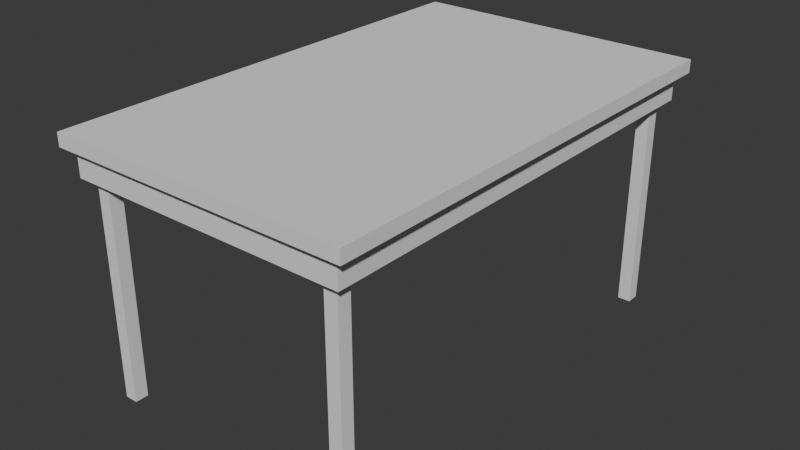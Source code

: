 # Source: Mesa.blend  (saved by Blender 5.0.119; exported with 4.5.12 LTS)
import bpy
from mathutils import Matrix  # noqa: F401  (used for matrix-valued properties, if any)

bpy.ops.wm.read_factory_settings(use_empty=True)
scene = bpy.context.scene
scene.name = 'Scene'

# ---- collections
col_fotos = bpy.data.collections.new('Fotos'); scene.collection.children.link(col_fotos)

# ---- world
world_world = bpy.data.worlds.new('World'); scene.world = world_world
world_world.use_nodes = True; world_world.node_tree.nodes.clear()
_N = world_world.node_tree.nodes; _L = world_world.node_tree.links
n0 = _N.new('ShaderNodeOutputWorld'); n0.name = 'World Output'; n0.location = (200, 100)
n1 = _N.new('ShaderNodeBackground'); n1.name = 'Background'; n1.location = (-200, 100)
n1.inputs[0].default_value = (0.05088, 0.05088, 0.05088, 1.0)
_L.new(n1.outputs[0], n0.inputs[0])
n0.is_active_output = True
world_world.color = (0.05088, 0.05088, 0.05088)
world_world.sun_shadow_jitter_overblur = 0.0

# ---- meshes
me_cube_006 = bpy.data.meshes.new('Cube.006')
me_cube_006.from_pydata([(-1.0, -1.0, -1.0), (-1.0, -1.0, 1.0), (-1.0, 1.0, -1.0), (-1.0, 1.0, 1.0), (1.0, -1.0, -1.0), (1.0, -1.0, 1.0), (1.0, 1.0, -1.0), (1.0, 1.0, 1.0), (0.7802, 0.8707, -38.02), (0.7802, 0.9255, -38.02), (0.8658, 0.8707, -38.02), (0.8658, 0.9255, -38.02), (0.7802, -0.9279, -38.02), (0.7802, -0.8732, -38.02), (0.8658, -0.9279, -38.02), (0.8658, -0.8732, -38.02), (-0.872, 0.8707, -38.02), (-0.872, 0.9255, -38.02), (-0.7864, 0.8707, -38.02), (-0.7864, 0.9255, -38.02), (-0.872, -0.926, -38.02), (-0.872, -0.8712, -38.02), (-0.7864, -0.926, -38.02), (-0.7864, -0.8712, -38.02), (0.7802, 0.8707, -1.035), (0.7802, 0.9255, -1.035), (0.8658, 0.9255, -1.035), (0.8658, 0.8707, -1.035), (0.7802, -0.9279, -1.035), (0.7802, -0.8732, -1.035), (0.8658, -0.8732, -1.035), (0.8658, -0.9279, -1.035), (-0.872, 0.8707, -1.035), (-0.872, 0.9255, -1.035), (-0.7864, 0.9255, -1.035), (-0.7864, 0.8707, -1.035), (-0.872, -0.926, -1.035), (-0.872, -0.8712, -1.035), (-0.7864, -0.8712, -1.035), (-0.7864, -0.926, -1.035)], [], [(0, 1, 3, 2), (2, 3, 7, 6), (6, 7, 5, 4), (4, 5, 1, 0), (2, 6, 4, 0), (7, 3, 1, 5), (9, 25, 26, 11), (11, 26, 27, 10), (10, 27, 24, 8), (16, 32, 33, 17), (9, 11, 10, 8), (13, 29, 30, 15), (15, 30, 31, 14), (14, 31, 28, 12), (8, 24, 25, 9), (13, 15, 14, 12), (22, 39, 36, 20), (17, 33, 34, 19), (19, 34, 35, 18), (18, 35, 32, 16), (17, 19, 18, 16), (21, 37, 38, 23), (23, 38, 39, 22), (12, 28, 29, 13), (21, 23, 22, 20), (26, 25, 24, 27), (30, 29, 28, 31), (34, 33, 32, 35), (38, 37, 36, 39), (20, 36, 37, 21)])
_uv = me_cube_006.uv_layers.new(name='UVMap')
_uv.uv.foreach_set('vector', [0.375, 0.0, 0.625, 0.0, 0.625, 0.25, 0.375, 0.25, 0.375, 0.25, 0.625, 0.25, 0.625, 0.5, 0.375, 0.5, 0.375, 0.5, 0.625, 0.5, 0.625, 0.75, 0.375, 0.75, 0.375, 0.75, 0.625, 0.75, 0.625, 1.0, 0.375, 1.0, 0.125, 0.5, 0.375, 0.5, 0.375, 0.75, 0.125, 0.75, 0.625, 0.5, 0.875, 0.5, 0.875, 0.75, 0.625, 0.75, 0.375, 0.25, 0.625, 0.25, 0.625, 0.5, 0.375, 0.5, 0.375, 0.5, 0.625, 0.5, 0.625, 0.75, 0.375, 0.75, 0.375, 0.75, 0.625, 0.75, 0.625, 1.0, 0.375, 1.0, 0.375, 0.0, 0.625, 0.0, 0.625, 0.25, 0.375, 0.25, 0.125, 0.5, 0.375, 0.5, 0.375, 0.75, 0.125, 0.75, 0.375, 0.25, 0.625, 0.25, 0.625, 0.5, 0.375, 0.5, 0.375, 0.5, 0.625, 0.5, 0.625, 0.75, 0.375, 0.75, 0.375, 0.75, 0.625, 0.75, 0.625, 1.0, 0.375, 1.0, 0.375, 0.0, 0.625, 0.0, 0.625, 0.25, 0.375, 0.25, 0.125, 0.5, 0.375, 0.5, 0.375, 0.75, 0.125, 0.75, 0.375, 0.75, 0.625, 0.75, 0.625, 1.0, 0.375, 1.0, 0.375, 0.25, 0.625, 0.25, 0.625, 0.5, 0.375, 0.5, 0.375, 0.5, 0.625, 0.5, 0.625, 0.75, 0.375, 0.75, 0.375, 0.75, 0.625, 0.75, 0.625, 1.0, 0.375, 1.0, 0.125, 0.5, 0.375, 0.5, 0.375, 0.75, 0.125, 0.75, 0.375, 0.25, 0.625, 0.25, 0.625, 0.5, 0.375, 0.5, 0.375, 0.5, 0.625, 0.5, 0.625, 0.75, 0.375, 0.75, 0.375, 0.0, 0.625, 0.0, 0.625, 0.25, 0.375, 0.25, 0.125, 0.5, 0.375, 0.5, 0.375, 0.75, 0.125, 0.75, 0.625, 0.5, 0.875, 0.5, 0.875, 0.75, 0.625, 0.75, 0.625, 0.5, 0.875, 0.5, 0.875, 0.75, 0.625, 0.75, 0.625, 0.5, 0.875, 0.5, 0.875, 0.75, 0.625, 0.75, 0.625, 0.5, 0.875, 0.5, 0.875, 0.75, 0.625, 0.75, 0.375, 0.0, 0.625, 0.0, 0.625, 0.25, 0.375, 0.25])
me_cube_006.update()
me_cube_005 = bpy.data.meshes.new('Cube.005')
me_cube_005.from_pydata([(-0.9547, -0.9547, -1.0), (-1.0, -1.0, 1.0), (-0.9547, 0.9547, -1.0), (-1.0, 1.0, 1.0), (0.9547, -0.9547, -1.0), (1.0, -1.0, 1.0), (0.9547, 0.9547, -1.0), (1.0, 1.0, 1.0), (-1.0, 1.0, -1.0), (-1.0, -1.0, -1.0), (1.0, 1.0, -1.0), (1.0, -1.0, -1.0), (-0.9547, 0.9547, -1.0), (-0.9547, -0.9547, -1.0), (0.9547, 0.9547, -1.0), (0.9547, -0.9547, -1.0), (-0.9547, 0.9547, -1.0), (-0.9547, -0.9547, -1.0), (0.9547, 0.9547, -1.0), (0.9547, -0.9547, -1.0), (-0.9547, 0.9547, 0.6793), (-0.9547, -0.9547, 0.6793), (0.9547, 0.9547, 0.6793), (0.9547, -0.9547, 0.6793)], [], [(9, 1, 3, 8), (8, 3, 7, 10), (10, 7, 5, 11), (11, 5, 1, 9), (6, 4, 15, 14), (7, 3, 1, 5), (2, 0, 9, 8), (6, 2, 8, 10), (4, 6, 10, 11), (0, 4, 11, 9), (13, 12, 16, 17), (0, 2, 12, 13), (4, 0, 13, 15), (2, 6, 14, 12), (19, 17, 21, 23), (15, 13, 17, 19), (12, 14, 18, 16), (14, 15, 19, 18), (20, 22, 23, 21), (16, 18, 22, 20), (18, 19, 23, 22), (17, 16, 20, 21)])
_uv = me_cube_005.uv_layers.new(name='UVMap')
_uv.uv.foreach_set('vector', [0.375, 0.0, 0.625, 0.0, 0.625, 0.25, 0.375, 0.25, 0.375, 0.25, 0.625, 0.25, 0.625, 0.5, 0.375, 0.5, 0.375, 0.5, 0.625, 0.5, 0.625, 0.75, 0.375, 0.75, 0.375, 0.75, 0.625, 0.75, 0.625, 1.0, 0.375, 1.0, 0.3693, 0.5057, 0.3693, 0.7443, 0.3693, 0.7443, 0.3693, 0.5057, 0.625, 0.5, 0.875, 0.5, 0.875, 0.75, 0.625, 0.75, 0.1307, 0.5057, 0.1307, 0.7443, 0.125, 0.75, 0.125, 0.5, 0.3693, 0.5057, 0.1307, 0.5057, 0.125, 0.5, 0.375, 0.5, 0.3693, 0.7443, 0.3693, 0.5057, 0.375, 0.5, 0.375, 0.75, 0.1307, 0.7443, 0.3693, 0.7443, 0.375, 0.75, 0.125, 0.75, 0.1307, 0.7443, 0.1307, 0.5057, 0.1307, 0.5057, 0.1307, 0.7443, 0.1307, 0.7443, 0.1307, 0.5057, 0.1307, 0.5057, 0.1307, 0.7443, 0.3693, 0.7443, 0.1307, 0.7443, 0.1307, 0.7443, 0.3693, 0.7443, 0.1307, 0.5057, 0.3693, 0.5057, 0.3693, 0.5057, 0.1307, 0.5057, 0.3693, 0.7443, 0.1307, 0.7443, 0.1307, 0.7443, 0.3693, 0.7443, 0.3693, 0.7443, 0.1307, 0.7443, 0.1307, 0.7443, 0.3693, 0.7443, 0.1307, 0.5057, 0.3693, 0.5057, 0.3693, 0.5057, 0.1307, 0.5057, 0.3693, 0.5057, 0.3693, 0.7443, 0.3693, 0.7443, 0.3693, 0.5057, 0.1307, 0.5057, 0.3693, 0.5057, 0.3693, 0.7443, 0.1307, 0.7443, 0.1307, 0.5057, 0.3693, 0.5057, 0.3693, 0.5057, 0.1307, 0.5057, 0.3693, 0.5057, 0.3693, 0.7443, 0.3693, 0.7443, 0.3693, 0.5057, 0.1307, 0.7443, 0.1307, 0.5057, 0.1307, 0.5057, 0.1307, 0.7443])
me_cube_005.update()

# ---- objects
ob_cube = bpy.data.objects.new('Cube', me_cube_006)
ob_temps = bpy.data.objects.new('Temps', me_cube_005)
ob_empty = bpy.data.objects.new('Empty', None)
ob_empty_001 = bpy.data.objects.new('Empty.001', None)

# ---- transforms, parenting, visibility, modifiers, constraints
ob_cube.location = (-2.271, 0.0, 4.612)
ob_cube.scale = (2.739, -4.363, 0.1186)
ob_temps.location = (-2.273, 0.0, 4.264)
ob_temps.scale = (2.549, 4.211, 0.2604)
ob_empty.location = (0.0, 0.0, 2.785)
ob_empty.rotation_euler = (1.571, -0.0, 1.571)
ob_empty.scale = (1.964, 1.964, 1.964)
ob_empty.empty_display_type = 'IMAGE'
ob_empty.empty_display_size = 5.0
ob_empty_001.location = (-2.277, 0.0, 2.79)
ob_empty_001.rotation_euler = (1.571, -0.0, -0.0)
ob_empty_001.scale = (1.947, 1.947, 1.947)
ob_empty_001.empty_display_type = 'IMAGE'
ob_empty_001.empty_display_size = 5.0

# ---- collection membership
scene.collection.objects.link(ob_cube)
scene.collection.objects.link(ob_temps)
col_fotos.objects.link(ob_empty)
col_fotos.objects.link(ob_empty_001)

# ---- scene / render settings (as saved in the file)
scene.frame_start = 1; scene.frame_end = 250; scene.frame_set(1)
scene.render.engine = 'BLENDER_EEVEE_NEXT'
scene.render.bake_bias = 0.0
scene.render.bake_samples = 0
scene.cycles.sampling_pattern = 'TABULATED_SOBOL'
scene.eevee.use_volume_custom_range = False
bpy.context.view_layer.update()

# ---- added for rendering (the .blend has no active camera and no usable light): camera, sun
cam_auto = bpy.data.cameras.new('AutoCamera')
cam_auto.lens = 50.0
cam_auto.sensor_width = 36.0
cam_auto.clip_end = 1000.0
ob_auto_camera = bpy.data.objects.new('AutoCamera', cam_auto)
scene.collection.objects.link(ob_auto_camera)
ob_auto_camera.location = (8.17972, -12.5409, 10.777)
ob_auto_camera.rotation_euler = (1.09748, -7.21219e-08, 0.694738)
scene.camera = ob_auto_camera
light_auto_sun = bpy.data.lights.new('AutoSun', 'SUN')
light_auto_sun.energy = 3.0
light_auto_sun.angle = 0.0523599
ob_auto_sun = bpy.data.objects.new('AutoSun', light_auto_sun)
scene.collection.objects.link(ob_auto_sun)
ob_auto_sun.rotation_euler = (0.872665, 0.174533, 0.523599)
bpy.context.view_layer.update()
